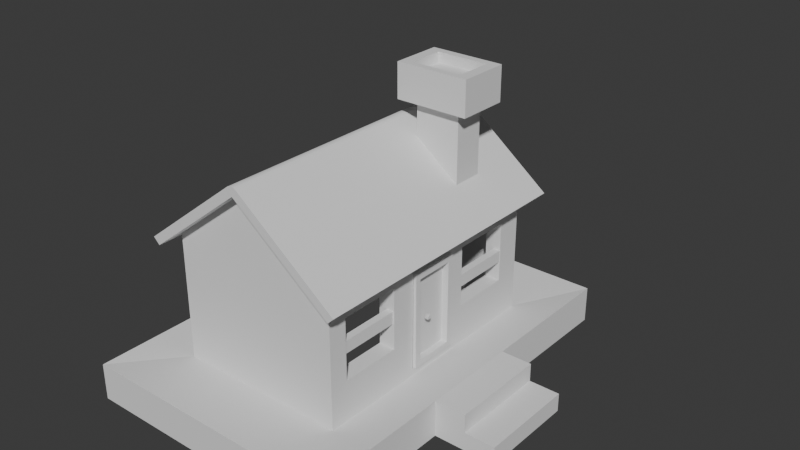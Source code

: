 # Source: fariza_house_notfinished.blend  (saved by Blender 4.0.36; exported with 4.5.12 LTS)
import bpy
from mathutils import Matrix  # noqa: F401  (used for matrix-valued properties, if any)

bpy.ops.wm.read_factory_settings(use_empty=True)
scene = bpy.context.scene
scene.name = 'Scene'

# ---- collections
col_collection = bpy.data.collections.new('Collection'); scene.collection.children.link(col_collection)

# ---- world
world_world = bpy.data.worlds.new('World'); scene.world = world_world
world_world.use_nodes = True; world_world.node_tree.nodes.clear()
_N = world_world.node_tree.nodes; _L = world_world.node_tree.links
n0 = _N.new('ShaderNodeOutputWorld'); n0.name = 'World Output'; n0.location = (300, 300)
n1 = _N.new('ShaderNodeBackground'); n1.name = 'Background'; n1.location = (10, 300)
n1.inputs[0].default_value = (0.05088, 0.05088, 0.05088, 1.0)
_L.new(n1.outputs[0], n0.inputs[0])
n0.is_active_output = True
world_world.color = (0.05088, 0.05088, 0.05088)
world_world.use_sun_shadow = False
world_world.sun_shadow_jitter_overblur = 0.0

# ---- meshes
me_cube_001 = bpy.data.meshes.new('Cube.001')
me_cube_001.from_pydata([(-2.0, -3.0, 1.75), (1.623, -2.568, -0.2576), (-2.0, 3.0, 1.75), (1.623, -2.568, 1.141), (2.0, -3.0, 1.75), (1.623, -1.169, -0.2576), (2.0, 3.0, 1.75), (1.623, -1.169, 1.141), (0.0, -3.0, 3.293), (1.997, -0.5868, -1.019), (0.0, 3.0, 3.293), (1.997, -0.5868, 1.169), (-2.0, -3.0, -1.189), (1.997, 0.5868, -1.019), (-2.0, 3.0, -1.189), (1.997, 0.5868, 1.169), (2.0, 3.0, -1.189), (2.0, -3.0, -1.189), (-3.036, 4.555, -1.895), (-3.036, -4.555, -1.895), (-3.036, 4.555, -1.044), (1.623, 2.416, -0.2576), (3.036, 4.555, -1.895), (1.623, 2.416, 1.141), (3.036, 4.555, -1.044), (1.623, 1.017, -0.2576), (3.036, -4.555, -1.895), (1.623, 1.017, 1.141), (3.036, -4.555, -1.044), (-3.036, -4.555, -1.044), (2.0, -0.5868, 1.169), (2.0, 0.5868, 1.169), (2.0, -0.5868, -1.019), (2.0, 0.5868, -1.019), (2.0, 2.416, -0.2576), (2.0, -2.568, -0.2576), (2.0, -2.568, 1.141), (2.0, -1.169, -0.2576), (2.0, -1.169, 1.141), (2.0, 1.017, -0.2576), (2.0, 1.017, 1.141), (2.0, 2.416, 1.141), (1.997, -0.1463, -1.019), (1.997, 0.1463, -1.019), (3.036, 1.135, -1.895), (3.036, -1.135, -1.895), (3.036, 1.135, -1.044), (3.036, -1.135, -1.044), (2.0, -0.1463, -1.019), (2.0, 0.1463, -1.019), (2.0, 0.7478, -1.189), (2.0, -0.7478, -1.189), (3.758, 1.135, -1.895), (3.758, -1.135, -1.895), (3.758, 1.135, -1.044), (3.758, -1.135, -1.044), (3.758, 1.135, -1.47), (3.758, -1.135, -1.47), (4.474, 1.135, -1.895), (4.474, -1.135, -1.895), (4.474, 1.135, -1.47), (4.474, -1.135, -1.47)], [], [(12, 0, 2, 14), (14, 2, 6, 16), (4, 17, 32, 30, 38, 37, 35, 36), (41, 6, 4, 36, 38, 30, 31, 40), (40, 31, 33, 16, 6, 41, 34, 39), (49, 50, 16, 33), (17, 4, 0, 12), (51, 17, 28, 47), (6, 2, 10), (0, 4, 8), (12, 14, 20, 29), (17, 12, 29, 28), (26, 28, 29, 19), (45, 47, 28, 26), (18, 20, 24, 22), (19, 29, 20, 18), (14, 16, 24, 20), (30, 11, 15, 31), (31, 15, 13, 33), (9, 11, 30, 32), (48, 42, 9, 32), (38, 7, 5, 37), (35, 1, 3, 36), (5, 1, 35, 37), (3, 7, 38, 36), (25, 27, 40, 39), (23, 21, 34, 41), (34, 21, 25, 39), (40, 27, 23, 41), (33, 13, 43, 49), (49, 43, 42, 48), (22, 24, 46, 44), (46, 47, 55, 54), (16, 50, 46, 24), (50, 51, 47, 46), (32, 17, 51, 48), (48, 51, 50, 49), (44, 46, 54, 56, 52), (47, 45, 53, 57, 55), (57, 56, 54, 55), (58, 60, 61, 59), (57, 53, 59, 61), (56, 57, 61, 60), (52, 56, 60, 58)])
_uv = me_cube_001.uv_layers.new(name='UVMap')
_uv.uv.foreach_set('vector', [0.4151, 0.0, 0.625, 0.0, 0.625, 0.25, 0.4151, 0.25, 0.4151, 0.25, 0.625, 0.25, 0.625, 0.5, 0.4151, 0.5, 0.625, 0.75, 0.4151, 0.75, 0.4272, 0.6494, 0.5835, 0.6494, 0.5815, 0.6737, 0.4816, 0.6737, 0.4816, 0.732, 0.5815, 0.732, 0.5815, 0.5243, 0.625, 0.5, 0.625, 0.75, 0.5815, 0.732, 0.5815, 0.6737, 0.5835, 0.6494, 0.5835, 0.6006, 0.5815, 0.5826, 0.5815, 0.5826, 0.5835, 0.6006, 0.4272, 0.6006, 0.4151, 0.5, 0.625, 0.5, 0.5815, 0.5243, 0.4816, 0.5243, 0.4816, 0.5826, 0.4272, 0.6169, 0.4151, 0.5833, 0.4151, 0.5, 0.4272, 0.6006, 0.4151, 0.75, 0.625, 0.75, 0.625, 1.0, 0.4151, 1.0, 0.4151, 0.6667, 0.4151, 0.75, 0.4151, 0.75, 0.4151, 0.6667, 0.625, 0.5, 0.625, 0.25, 0.625, 0.5, 0.625, 1.0, 0.625, 0.75, 0.625, 1.0, 0.4151, 0.0, 0.4151, 0.25, 0.4151, 0.25, 0.4151, 0.0, 0.4151, 0.75, 0.4151, 1.0, 0.4151, 1.0, 0.4151, 0.75, 0.375, 0.75, 0.4151, 0.75, 0.4151, 1.0, 0.375, 1.0, 0.375, 0.6667, 0.4151, 0.6667, 0.4151, 0.75, 0.375, 0.75, 0.375, 0.25, 0.4151, 0.25, 0.4151, 0.5, 0.375, 0.5, 0.375, 0.0, 0.4151, 0.0, 0.4151, 0.25, 0.375, 0.25, 0.4151, 0.25, 0.4151, 0.5, 0.4151, 0.5, 0.4151, 0.25, 0.625, 0.75, 0.625, 0.75, 0.625, 0.5, 0.625, 0.5, 0.625, 0.5, 0.625, 0.5, 0.375, 0.5, 0.375, 0.5, 0.375, 0.75, 0.625, 0.75, 0.625, 0.75, 0.375, 0.75, 0.375, 0.6667, 0.375, 0.6667, 0.375, 0.75, 0.375, 0.75, 0.625, 0.3175, 0.625, 0.25, 0.375, 0.25, 0.375, 0.3175, 0.375, 0.9325, 0.375, 1.0, 0.625, 1.0, 0.625, 0.9325, 0.125, 0.5, 0.125, 0.75, 0.1925, 0.75, 0.1925, 0.5, 0.875, 0.75, 0.875, 0.5, 0.8075, 0.5, 0.8075, 0.75, 0.375, 0.25, 0.625, 0.25, 0.625, 0.3175, 0.375, 0.3175, 0.625, 1.0, 0.375, 1.0, 0.375, 0.9325, 0.625, 0.9325, 0.1925, 0.75, 0.125, 0.75, 0.125, 0.5, 0.1925, 0.5, 0.8075, 0.5, 0.875, 0.5, 0.875, 0.75, 0.8075, 0.75, 0.375, 0.5, 0.375, 0.5, 0.375, 0.5833, 0.375, 0.5833, 0.375, 0.5833, 0.375, 0.5833, 0.375, 0.6667, 0.375, 0.6667, 0.375, 0.5, 0.4151, 0.5, 0.4151, 0.5833, 0.375, 0.5833, 0.4151, 0.5833, 0.4151, 0.6667, 0.4151, 0.6667, 0.4151, 0.5833, 0.4151, 0.5, 0.4151, 0.5833, 0.4151, 0.5833, 0.4151, 0.5, 0.4151, 0.5833, 0.4151, 0.6667, 0.4151, 0.6667, 0.4151, 0.5833, 0.4272, 0.6494, 0.4151, 0.75, 0.4151, 0.6667, 0.4272, 0.6331, 0.4272, 0.6331, 0.4151, 0.6667, 0.4151, 0.5833, 0.4272, 0.6169, 0.375, 0.5833, 0.4151, 0.5833, 0.4151, 0.5833, 0.395, 0.5833, 0.375, 0.5833, 0.4151, 0.6667, 0.375, 0.6667, 0.375, 0.6667, 0.395, 0.6667, 0.4151, 0.6667, 0.395, 0.6667, 0.395, 0.5833, 0.4151, 0.5833, 0.4151, 0.6667, 0.375, 0.5833, 0.395, 0.5833, 0.395, 0.6667, 0.375, 0.6667, 0.395, 0.6667, 0.375, 0.6667, 0.375, 0.6667, 0.395, 0.6667, 0.395, 0.5833, 0.395, 0.6667, 0.395, 0.6667, 0.395, 0.5833, 0.375, 0.5833, 0.395, 0.5833, 0.395, 0.5833, 0.375, 0.5833])
me_cube_001.update()
me_cube_002 = bpy.data.meshes.new('Cube.002')
me_cube_002.from_pydata([(-1.0, -1.0, 1.0), (-1.0, 1.0, 1.0), (1.0, -1.0, 1.0), (1.0, 1.0, 1.0), (0.0, -1.0, 1.882), (0.0, 1.0, 1.882), (-1.072, -1.0, 1.082), (-1.072, 1.0, 1.082), (1.072, 1.0, 1.082), (1.072, -1.0, 1.082), (0.04835, -1.0, 1.985), (-0.04835, -1.0, 1.985), (0.0, -1.0, 1.963), (0.02617, -1.0, 1.998), (-3.725e-09, -1.0, 2.002), (-0.02617, -1.0, 1.998), (-0.04835, 1.0, 1.985), (0.04835, 1.0, 1.985), (0.0, 1.0, 1.963), (-0.02617, 1.0, 1.998), (3.725e-09, 1.0, 2.002), (0.02617, 1.0, 1.998), (-1.15, -1.0, 0.8677), (-1.15, 1.0, 0.8677), (1.15, 1.0, 0.8677), (1.15, -1.0, 0.8677), (-1.222, -1.0, 0.9495), (-1.222, 1.0, 0.9495), (1.222, 1.0, 0.9495), (1.222, -1.0, 0.9495)], [], [(2, 4, 5, 3), (1, 5, 4, 0), (4, 2, 9, 10, 12), (0, 4, 12, 11, 6), (9, 8, 17, 10), (9, 2, 25, 29), (5, 1, 7, 16, 18), (3, 5, 18, 17, 8), (6, 7, 27, 26), (10, 13, 12), (13, 14, 12), (14, 15, 12), (15, 11, 12), (16, 19, 18), (19, 20, 18), (20, 21, 18), (21, 17, 18), (10, 17, 21, 13), (13, 21, 20, 14), (14, 20, 19, 15), (15, 19, 16, 11), (7, 6, 11, 16), (23, 22, 26, 27), (25, 24, 28, 29), (2, 3, 24, 25), (0, 6, 26, 22), (8, 9, 29, 28), (7, 1, 23, 27), (1, 0, 22, 23), (3, 8, 28, 24)])
_uv = me_cube_002.uv_layers.new(name='UVMap')
_uv.uv.foreach_set('vector', [0.625, 0.75, 0.625, 0.75, 0.625, 0.5, 0.625, 0.5, 0.625, 0.25, 0.625, 0.25, 0.625, 0.0, 0.625, 0.0, 0.625, 0.75, 0.625, 0.75, 0.625, 0.75, 0.625, 0.75, 0.625, 0.75, 0.625, 0.0, 0.625, 0.0, 0.625, 0.0, 0.625, 0.0, 0.625, 0.0, 0.625, 0.75, 0.625, 0.5, 0.625, 0.5, 0.625, 0.75, 0.625, 0.75, 0.625, 0.75, 0.625, 0.75, 0.625, 0.75, 0.625, 0.25, 0.625, 0.25, 0.625, 0.25, 0.625, 0.25, 0.625, 0.25, 0.625, 0.5, 0.625, 0.5, 0.625, 0.5, 0.625, 0.5, 0.625, 0.5, 0.625, 0.0, 0.625, 0.25, 0.625, 0.25, 0.625, 0.0, 0.625, 0.0, 0.625, 0.0, 0.625, 0.0, 0.625, 0.0, 0.625, 0.0, 0.625, 0.0, 0.625, 0.0, 0.625, 0.0, 0.625, 0.0, 0.625, 0.0, 0.625, 0.0, 0.625, 0.0, 0.625, 0.25, 0.625, 0.25, 0.625, 0.25, 0.625, 0.25, 0.625, 0.25, 0.625, 0.25, 0.625, 0.25, 0.625, 0.25, 0.625, 0.25, 0.625, 0.25, 0.625, 0.25, 0.625, 0.25, 0.625, 0.75, 0.625, 0.5, 0.625, 0.5, 0.625, 0.75, 0.625, 0.75, 0.625, 0.5, 0.625, 0.5, 0.625, 0.75, 0.625, 0.0, 0.625, 0.25, 0.625, 0.25, 0.625, 0.0, 0.625, 0.0, 0.625, 0.25, 0.625, 0.25, 0.625, 0.0, 0.625, 0.25, 0.625, 0.0, 0.625, 0.0, 0.625, 0.25, 0.625, 0.25, 0.625, 0.0, 0.625, 0.0, 0.625, 0.25, 0.625, 0.75, 0.625, 0.5, 0.625, 0.5, 0.625, 0.75, 0.625, 0.75, 0.625, 0.5, 0.625, 0.5, 0.625, 0.75, 0.625, 0.0, 0.625, 0.0, 0.625, 0.0, 0.625, 0.0, 0.625, 0.5, 0.625, 0.75, 0.625, 0.75, 0.625, 0.5, 0.625, 0.25, 0.625, 0.25, 0.625, 0.25, 0.625, 0.25, 0.625, 0.25, 0.625, 0.0, 0.625, 0.0, 0.625, 0.25, 0.625, 0.5, 0.625, 0.5, 0.625, 0.5, 0.625, 0.5])
me_cube_002.update()
me_cube_003 = bpy.data.meshes.new('Cube.003')
me_cube_003.from_pydata([(-6.831, -5.126, 2.346), (-6.831, -5.126, 4.346), (-6.831, -3.126, 2.346), (-6.831, -3.126, 4.346), (-4.831, -5.126, 2.346), (-4.831, -5.126, 4.346), (-4.831, -3.126, 2.346), (-4.831, -3.126, 4.346), (-7.459, -5.754, 4.346), (-7.459, -2.498, 4.346), (-4.203, -2.498, 4.346), (-4.203, -5.754, 4.346), (-7.459, -5.754, 4.754), (-7.459, -2.498, 4.754), (-4.203, -2.498, 4.754), (-4.203, -5.754, 4.754), (-7.459, -5.754, 4.754), (-7.459, -2.498, 4.754), (-4.203, -2.498, 4.754), (-4.203, -5.754, 4.754), (-4.682, -2.976, 4.754), (-6.981, -2.976, 4.754), (-6.981, -5.276, 4.754), (-4.682, -5.276, 4.754), (-7.459, -5.754, 4.92), (-7.459, -2.498, 4.92), (-4.203, -2.498, 4.92), (-4.203, -5.754, 4.92), (-6.981, -2.976, 4.92), (-4.682, -2.976, 4.92), (-4.682, -5.276, 4.92), (-6.981, -5.276, 4.92)], [], [(0, 1, 3, 2), (2, 3, 7, 6), (6, 7, 5, 4), (4, 5, 1, 0), (3, 1, 8, 9), (10, 9, 17, 18), (1, 5, 11, 8), (7, 3, 9, 10), (5, 7, 10, 11), (20, 21, 22, 23), (11, 10, 18, 19), (9, 8, 16, 17), (8, 11, 19, 16), (12, 13, 17, 16), (13, 14, 18, 17), (14, 15, 19, 18), (15, 12, 16, 19), (13, 12, 24, 25), (23, 22, 31, 30), (15, 14, 26, 27), (21, 20, 29, 28), (26, 25, 28, 29), (25, 24, 31, 28), (24, 27, 30, 31), (27, 26, 29, 30), (20, 23, 30, 29), (12, 15, 27, 24), (14, 13, 25, 26), (22, 21, 28, 31)])
_uv = me_cube_003.uv_layers.new(name='UVMap')
_uv.uv.foreach_set('vector', [0.375, 0.0, 0.625, 0.0, 0.625, 0.25, 0.375, 0.25, 0.375, 0.25, 0.625, 0.25, 0.625, 0.5, 0.375, 0.5, 0.375, 0.5, 0.625, 0.5, 0.625, 0.75, 0.375, 0.75, 0.375, 0.75, 0.625, 0.75, 0.625, 1.0, 0.375, 1.0, 0.625, 0.25, 0.625, 0.0, 0.625, 0.0, 0.625, 0.25, 0.625, 0.5, 0.625, 0.25, 0.625, 0.25, 0.625, 0.5, 0.625, 1.0, 0.625, 0.75, 0.625, 0.75, 0.625, 1.0, 0.625, 0.5, 0.625, 0.25, 0.625, 0.25, 0.625, 0.5, 0.625, 0.75, 0.625, 0.5, 0.625, 0.5, 0.625, 0.75, 0.6617, 0.5367, 0.8383, 0.5367, 0.8383, 0.7133, 0.6617, 0.7133, 0.625, 0.75, 0.625, 0.5, 0.625, 0.5, 0.625, 0.75, 0.625, 0.25, 0.625, 0.0, 0.625, 0.0, 0.625, 0.25, 0.625, 1.0, 0.625, 0.75, 0.625, 0.75, 0.625, 1.0, 0.875, 0.75, 0.875, 0.5, 0.875, 0.5, 0.875, 0.75, 0.875, 0.5, 0.625, 0.5, 0.625, 0.5, 0.875, 0.5, 0.625, 0.5, 0.625, 0.75, 0.625, 0.75, 0.625, 0.5, 0.625, 0.75, 0.875, 0.75, 0.875, 0.75, 0.625, 0.75, 0.875, 0.5, 0.875, 0.75, 0.875, 0.75, 0.875, 0.5, 0.6617, 0.7133, 0.8383, 0.7133, 0.8383, 0.7133, 0.6617, 0.7133, 0.625, 0.75, 0.625, 0.5, 0.625, 0.5, 0.625, 0.75, 0.8383, 0.5367, 0.6617, 0.5367, 0.6617, 0.5367, 0.8383, 0.5367, 0.625, 0.5, 0.875, 0.5, 0.8383, 0.5367, 0.6617, 0.5367, 0.875, 0.5, 0.875, 0.75, 0.8383, 0.7133, 0.8383, 0.5367, 0.875, 0.75, 0.625, 0.75, 0.6617, 0.7133, 0.8383, 0.7133, 0.625, 0.75, 0.625, 0.5, 0.6617, 0.5367, 0.6617, 0.7133, 0.6617, 0.5367, 0.6617, 0.7133, 0.6617, 0.7133, 0.6617, 0.5367, 0.875, 0.75, 0.625, 0.75, 0.625, 0.75, 0.875, 0.75, 0.625, 0.5, 0.875, 0.5, 0.875, 0.5, 0.625, 0.5, 0.8383, 0.7133, 0.8383, 0.5367, 0.8383, 0.5367, 0.8383, 0.7133])
me_cube_003.update()
me_cube_004 = bpy.data.meshes.new('Cube.004')
me_cube_004.from_pydata([(1.997, -0.5868, 0.7314), (1.997, -0.5868, 2.919), (1.997, 0.5868, 0.7314), (1.997, 0.5868, 2.919), (2.069, 0.5868, 2.919), (2.069, 0.5868, 0.7314), (2.069, -0.5868, 0.7314), (2.069, -0.5868, 2.919), (2.069, 0.4558, 0.8624), (2.069, 0.4558, 2.788), (2.069, -0.4558, 2.788), (2.069, -0.4558, 0.8624), (1.914, 0.4558, 2.788), (1.914, 0.4558, 0.8624), (1.914, -0.4558, 0.8624), (1.914, -0.4558, 2.788), (-1.005, 5.64, 0.1519)], [], [(3, 1, 7, 4), (9, 10, 15, 12), (2, 3, 4, 5), (1, 0, 6, 7), (0, 2, 5, 6), (5, 4, 9, 8), (4, 7, 10, 9), (7, 6, 11, 10), (6, 5, 8, 11), (13, 12, 15, 14), (8, 9, 12, 13), (10, 11, 14, 15), (11, 8, 13, 14)])
me_cube_004.attributes.new('crease_vert', 'FLOAT', 'POINT').data.foreach_set('value', [0.0, 0.0, 0.0, 0.2643, 0.0, 0.0, 0.0, 0.0, 0.0, 0.0, 0.0, 0.0, 0.0, 0.2643, 0.2643, 0.2643, 0.0])
_uv = me_cube_004.uv_layers.new(name='UVMap')
_uv.uv.foreach_set('vector', [0.625, 0.5, 0.625, 0.75, 0.625, 0.75, 0.625, 0.5, 0.61, 0.5279, 0.61, 0.7221, 0.61, 0.7221, 0.61, 0.5279, 0.375, 0.5, 0.625, 0.5, 0.625, 0.5, 0.375, 0.5, 0.625, 0.75, 0.375, 0.75, 0.375, 0.75, 0.625, 0.75, 0.375, 0.75, 0.375, 0.5, 0.375, 0.5, 0.375, 0.75, 0.375, 0.5, 0.625, 0.5, 0.61, 0.5279, 0.39, 0.5279, 0.625, 0.5, 0.625, 0.75, 0.61, 0.7221, 0.61, 0.5279, 0.625, 0.75, 0.375, 0.75, 0.39, 0.7221, 0.61, 0.7221, 0.375, 0.75, 0.375, 0.5, 0.39, 0.5279, 0.39, 0.7221, 0.39, 0.5279, 0.61, 0.5279, 0.61, 0.7221, 0.39, 0.7221, 0.39, 0.5279, 0.61, 0.5279, 0.61, 0.5279, 0.39, 0.5279, 0.61, 0.7221, 0.39, 0.7221, 0.39, 0.7221, 0.61, 0.7221, 0.39, 0.7221, 0.39, 0.5279, 0.39, 0.5279, 0.39, 0.7221])
me_cube_004.update()
me_cube_005 = bpy.data.meshes.new('Cube.005')
me_cube_005.from_pydata([(42.13, -72.67, 22.19), (41.56, -72.67, 22.75), (41.56, -72.1, 22.19), (41.91, -72.67, 22.23), (41.72, -72.67, 22.35), (41.91, -72.62, 22.19), (41.78, -72.61, 22.24), (41.68, -72.62, 22.31), (41.65, -72.57, 22.28), (41.56, -72.62, 22.54), (41.56, -72.5, 22.35), (41.6, -72.67, 22.54), (41.61, -72.61, 22.41), (41.61, -72.54, 22.31), (41.6, -72.32, 22.19), (41.72, -72.5, 22.19), (41.56, -72.32, 22.23), (41.61, -72.44, 22.24), (41.68, -72.54, 22.23), (42.13, -72.67, 23.39), (41.56, -72.1, 23.39), (41.56, -72.67, 22.82), (41.91, -72.62, 23.39), (41.72, -72.5, 23.39), (41.91, -72.67, 23.35), (41.78, -72.61, 23.34), (41.68, -72.54, 23.34), (41.65, -72.57, 23.29), (41.56, -72.32, 23.35), (41.56, -72.5, 23.22), (41.6, -72.32, 23.39), (41.61, -72.44, 23.34), (41.61, -72.54, 23.27), (41.6, -72.67, 23.04), (41.72, -72.67, 23.22), (41.56, -72.62, 23.04), (41.61, -72.61, 23.16), (41.68, -72.62, 23.27), (41.56, -72.03, 22.19), (41.56, -71.46, 22.75), (42.13, -71.46, 22.19), (41.56, -71.81, 22.23), (41.56, -71.63, 22.35), (41.6, -71.81, 22.19), (41.61, -71.69, 22.24), (41.61, -71.59, 22.31), (41.65, -71.56, 22.28), (41.6, -71.46, 22.54), (41.72, -71.46, 22.35), (41.56, -71.51, 22.54), (41.61, -71.52, 22.41), (41.68, -71.51, 22.31), (41.91, -71.51, 22.19), (41.72, -71.63, 22.19), (41.91, -71.46, 22.23), (41.78, -71.52, 22.24), (41.68, -71.59, 22.23), (42.13, -71.46, 23.39), (41.56, -71.46, 22.82), (41.56, -72.03, 23.39), (41.91, -71.46, 23.35), (41.72, -71.46, 23.22), (41.91, -71.51, 23.39), (41.78, -71.52, 23.34), (41.68, -71.51, 23.27), (41.65, -71.56, 23.29), (41.56, -71.51, 23.04), (41.56, -71.63, 23.22), (41.6, -71.46, 23.04), (41.61, -71.52, 23.16), (41.61, -71.59, 23.27), (41.6, -71.81, 23.39), (41.72, -71.63, 23.39), (41.56, -71.81, 23.35), (41.61, -71.69, 23.34), (41.68, -71.59, 23.34), (42.76, -72.1, 22.19), (42.76, -72.67, 22.75), (42.19, -72.67, 22.19), (42.76, -72.32, 22.23), (42.76, -72.5, 22.35), (42.72, -72.32, 22.19), (42.71, -72.44, 22.24), (42.71, -72.54, 22.31), (42.67, -72.57, 22.28), (42.72, -72.67, 22.54), (42.6, -72.67, 22.35), (42.76, -72.62, 22.54), (42.71, -72.61, 22.41), (42.64, -72.62, 22.31), (42.41, -72.62, 22.19), (42.6, -72.5, 22.19), (42.41, -72.67, 22.23), (42.53, -72.61, 22.24), (42.64, -72.54, 22.23), (42.19, -72.67, 23.39), (42.76, -72.67, 22.82), (42.76, -72.1, 23.39), (42.41, -72.67, 23.35), (42.6, -72.67, 23.22), (42.41, -72.62, 23.39), (42.53, -72.61, 23.34), (42.64, -72.62, 23.27), (42.67, -72.57, 23.29), (42.76, -72.62, 23.04), (42.76, -72.5, 23.22), (42.72, -72.67, 23.04), (42.71, -72.61, 23.16), (42.71, -72.54, 23.27), (42.72, -72.32, 23.39), (42.6, -72.5, 23.39), (42.76, -72.32, 23.35), (42.71, -72.44, 23.34), (42.64, -72.54, 23.34), (42.19, -71.46, 22.19), (42.76, -71.46, 22.75), (42.76, -72.03, 22.19), (42.41, -71.46, 22.23), (42.6, -71.46, 22.35), (42.41, -71.51, 22.19), (42.53, -71.52, 22.24), (42.64, -71.51, 22.31), (42.67, -71.56, 22.28), (42.76, -71.51, 22.54), (42.76, -71.63, 22.35), (42.72, -71.46, 22.54), (42.71, -71.52, 22.41), (42.71, -71.59, 22.31), (42.72, -71.81, 22.19), (42.6, -71.63, 22.19), (42.76, -71.81, 22.23), (42.71, -71.69, 22.24), (42.64, -71.59, 22.23), (42.76, -72.03, 23.39), (42.76, -71.46, 22.82), (42.19, -71.46, 23.39), (42.76, -71.81, 23.35), (42.76, -71.63, 23.22), (42.72, -71.81, 23.39), (42.71, -71.69, 23.34), (42.71, -71.59, 23.27), (42.67, -71.56, 23.29), (42.72, -71.46, 23.04), (42.6, -71.46, 23.22), (42.76, -71.51, 23.04), (42.71, -71.52, 23.16), (42.64, -71.51, 23.27), (42.41, -71.51, 23.39), (42.6, -71.63, 23.39), (42.41, -71.46, 23.35), (42.53, -71.52, 23.34), (42.64, -71.59, 23.34)], [], [(78, 92, 86, 85, 77, 96, 106, 99, 98, 95, 19, 24, 34, 33, 21, 1, 11, 4, 3, 0), (116, 130, 124, 123, 115, 134, 144, 137, 136, 133, 97, 111, 105, 104, 96, 77, 87, 80, 79, 76), (133, 138, 148, 147, 135, 57, 62, 72, 71, 59, 20, 30, 23, 22, 19, 95, 100, 110, 109, 97), (2, 16, 10, 9, 1, 21, 35, 29, 28, 20, 59, 73, 67, 66, 58, 39, 49, 42, 41, 38), (40, 54, 48, 47, 39, 58, 68, 61, 60, 57, 135, 149, 143, 142, 134, 115, 125, 118, 117, 114), (0, 3, 6, 5), (3, 4, 7, 6), (5, 6, 18, 15), (6, 7, 8, 18), (1, 9, 12, 11), (9, 10, 13, 12), (11, 12, 7, 4), (12, 13, 8, 7), (2, 14, 17, 16), (14, 15, 18, 17), (16, 17, 13, 10), (17, 18, 8, 13), (19, 22, 25, 24), (22, 23, 26, 25), (24, 25, 37, 34), (25, 26, 27, 37), (20, 28, 31, 30), (28, 29, 32, 31), (30, 31, 26, 23), (31, 32, 27, 26), (21, 33, 36, 35), (33, 34, 37, 36), (35, 36, 32, 29), (36, 37, 27, 32), (38, 41, 44, 43), (41, 42, 45, 44), (43, 44, 56, 53), (44, 45, 46, 56), (39, 47, 50, 49), (47, 48, 51, 50), (49, 50, 45, 42), (50, 51, 46, 45), (40, 52, 55, 54), (52, 53, 56, 55), (54, 55, 51, 48), (55, 56, 46, 51), (57, 60, 63, 62), (60, 61, 64, 63), (62, 63, 75, 72), (63, 64, 65, 75), (58, 66, 69, 68), (66, 67, 70, 69), (68, 69, 64, 61), (69, 70, 65, 64), (59, 71, 74, 73), (71, 72, 75, 74), (73, 74, 70, 67), (74, 75, 65, 70), (76, 79, 82, 81), (79, 80, 83, 82), (81, 82, 94, 91), (82, 83, 84, 94), (77, 85, 88, 87), (85, 86, 89, 88), (87, 88, 83, 80), (88, 89, 84, 83), (78, 90, 93, 92), (90, 91, 94, 93), (92, 93, 89, 86), (93, 94, 84, 89), (95, 98, 101, 100), (98, 99, 102, 101), (100, 101, 113, 110), (101, 102, 103, 113), (96, 104, 107, 106), (104, 105, 108, 107), (106, 107, 102, 99), (107, 108, 103, 102), (97, 109, 112, 111), (109, 110, 113, 112), (111, 112, 108, 105), (112, 113, 103, 108), (114, 117, 120, 119), (117, 118, 121, 120), (119, 120, 132, 129), (120, 121, 122, 132), (115, 123, 126, 125), (123, 124, 127, 126), (125, 126, 121, 118), (126, 127, 122, 121), (116, 128, 131, 130), (128, 129, 132, 131), (130, 131, 127, 124), (131, 132, 122, 127), (133, 136, 139, 138), (136, 137, 140, 139), (138, 139, 151, 148), (139, 140, 141, 151), (134, 142, 145, 144), (142, 143, 146, 145), (144, 145, 140, 137), (145, 146, 141, 140), (135, 147, 150, 149), (147, 148, 151, 150), (149, 150, 146, 143), (150, 151, 141, 146), (38, 43, 53, 52, 40, 114, 119, 129, 128, 116, 76, 81, 91, 90, 78, 0, 5, 15, 14, 2)])
_uv = me_cube_005.uv_layers.new(name='UVMap')
_uv.uv.foreach_set('vector', [0.375, 0.8681, 0.384, 0.8229, 0.4096, 0.7846, 0.4479, 0.759, 0.4931, 0.75, 0.5069, 0.75, 0.5521, 0.759, 0.5904, 0.7846, 0.616, 0.8229, 0.625, 0.8681, 0.625, 0.8819, 0.616, 0.9271, 0.5904, 0.9654, 0.5521, 0.991, 0.5069, 1.0, 0.4931, 1.0, 0.4479, 0.991, 0.4096, 0.9654, 0.384, 0.9271, 0.375, 0.8819, 0.375, 0.6181, 0.384, 0.5729, 0.4096, 0.5346, 0.4479, 0.509, 0.4931, 0.5, 0.5069, 0.5, 0.5521, 0.509, 0.5904, 0.5346, 0.616, 0.5729, 0.625, 0.6181, 0.625, 0.6319, 0.616, 0.6771, 0.5904, 0.7154, 0.5521, 0.741, 0.5069, 0.75, 0.4931, 0.75, 0.4479, 0.741, 0.4096, 0.7154, 0.384, 0.6771, 0.375, 0.6319, 0.625, 0.6181, 0.634, 0.5729, 0.6596, 0.5346, 0.6979, 0.509, 0.7431, 0.5, 0.7569, 0.5, 0.8021, 0.509, 0.8404, 0.5346, 0.866, 0.5729, 0.875, 0.6181, 0.875, 0.6319, 0.866, 0.6771, 0.8404, 0.7154, 0.8021, 0.741, 0.7569, 0.75, 0.7431, 0.75, 0.6979, 0.741, 0.6596, 0.7154, 0.634, 0.6771, 0.625, 0.6319, 0.375, 0.1181, 0.384, 0.07289, 0.4096, 0.03459, 0.4479, 0.008989, 0.4931, 0.0, 0.5069, 0.0, 0.5521, 0.008989, 0.5904, 0.03459, 0.616, 0.07289, 0.625, 0.1181, 0.625, 0.1319, 0.616, 0.1771, 0.5904, 0.2154, 0.5521, 0.241, 0.5069, 0.25, 0.4931, 0.25, 0.4479, 0.241, 0.4096, 0.2154, 0.384, 0.1771, 0.375, 0.1319, 0.375, 0.3681, 0.384, 0.3229, 0.4096, 0.2846, 0.4479, 0.259, 0.4931, 0.25, 0.5069, 0.25, 0.5521, 0.259, 0.5904, 0.2846, 0.616, 0.3229, 0.625, 0.3681, 0.625, 0.3819, 0.616, 0.4271, 0.5904, 0.4654, 0.5521, 0.491, 0.5069, 0.5, 0.4931, 0.5, 0.4479, 0.491, 0.4096, 0.4654, 0.384, 0.4271, 0.375, 0.3819, 0.375, 0.8819, 0.384, 0.9271, 0.375, 0.9528, 0.375, 0.9271, 0.384, 0.9271, 0.4096, 0.9654, 0.4006, 0.9744, 0.386, 0.9528, 0.375, 0.9271, 0.386, 0.9528, 0.3849, 0.9744, 0.375, 0.9654, 0.375, 0.9528, 0.4006, 0.9744, 0.2983, 0.57, 0.3849, 0.9744, 0.4931, 0.0, 0.4479, 0.008989, 0.4222, 0.0, 0.4479, 0.0, 0.4479, 0.008989, 0.4096, 0.03459, 0.4006, 0.02557, 0.4222, 0.01103, 0.4479, 0.0, 0.4222, 0.01103, 0.4006, 0.00993, 0.4096, 0.0, 0.4222, 0.0, 0.4006, 0.02557, 0.2983, 0.57, 0.4006, 0.00993, 0.125, 0.6319, 0.134, 0.6771, 0.125, 0.7028, 0.125, 0.6771, 0.134, 0.6771, 0.1596, 0.7154, 0.1506, 0.7244, 0.136, 0.7028, 0.125, 0.6771, 0.136, 0.7028, 0.1349, 0.7244, 0.125, 0.7154, 0.125, 0.7028, 0.1506, 0.7244, 0.2983, 0.57, 0.1349, 0.7244, 0.7569, 0.75, 0.8021, 0.741, 0.8278, 0.75, 0.8021, 0.75, 0.8021, 0.741, 0.8404, 0.7154, 0.8494, 0.7244, 0.8278, 0.739, 0.8021, 0.75, 0.8278, 0.739, 0.8494, 0.7401, 0.8404, 0.75, 0.8278, 0.75, 0.8494, 0.7244, 0.695, 0.59, 0.8494, 0.7401, 0.625, 0.1181, 0.616, 0.07289, 0.625, 0.04715, 0.625, 0.07289, 0.616, 0.07289, 0.5904, 0.03459, 0.5994, 0.02557, 0.614, 0.04715, 0.625, 0.07289, 0.614, 0.04715, 0.6151, 0.02557, 0.625, 0.03459, 0.625, 0.04715, 0.5994, 0.02557, 0.695, 0.59, 0.6151, 0.02557, 0.5069, 1.0, 0.5521, 0.991, 0.5778, 1.0, 0.5521, 1.0, 0.5521, 0.991, 0.5904, 0.9654, 0.5994, 0.9744, 0.5778, 0.989, 0.5521, 1.0, 0.5778, 0.989, 0.5994, 0.9901, 0.5904, 1.0, 0.5778, 1.0, 0.5994, 0.9744, 0.695, 0.59, 0.5994, 0.9901, 0.375, 0.1319, 0.384, 0.1771, 0.375, 0.2028, 0.375, 0.1771, 0.384, 0.1771, 0.4096, 0.2154, 0.4006, 0.2244, 0.386, 0.2028, 0.375, 0.1771, 0.386, 0.2028, 0.3849, 0.2244, 0.375, 0.2154, 0.375, 0.2028, 0.4006, 0.2244, 0.305, 0.3267, 0.3849, 0.2244, 0.4931, 0.25, 0.4479, 0.259, 0.4222, 0.25, 0.4479, 0.241, 0.4479, 0.259, 0.4096, 0.2846, 0.2756, 0.3928, 0.4222, 0.261, 0.4479, 0.25, 0.4222, 0.261, 0.4006, 0.2599, 0.4096, 0.25, 0.4222, 0.25, 0.2756, 0.3928, 0.305, 0.3267, 0.4006, 0.2244, 0.2431, 0.5, 0.1979, 0.509, 0.1722, 0.5, 0.1979, 0.5, 0.1979, 0.509, 0.1596, 0.5346, 0.1506, 0.5256, 0.1722, 0.511, 0.1979, 0.5, 0.1722, 0.511, 0.2756, 0.3928, 0.1596, 0.5, 0.1722, 0.5, 0.1506, 0.5256, 0.305, 0.3267, 0.2756, 0.3928, 0.625, 0.3681, 0.616, 0.3229, 0.625, 0.2972, 0.625, 0.3229, 0.616, 0.3229, 0.5904, 0.2846, 0.5994, 0.2756, 0.614, 0.2972, 0.625, 0.3229, 0.614, 0.2972, 0.6151, 0.2756, 0.625, 0.2846, 0.625, 0.2972, 0.5994, 0.2756, 0.7017, 0.3467, 0.6151, 0.2756, 0.5069, 0.25, 0.5521, 0.241, 0.5778, 0.25, 0.5521, 0.259, 0.5521, 0.241, 0.5904, 0.2154, 0.7323, 0.375, 0.5778, 0.239, 0.5521, 0.25, 0.5778, 0.239, 0.5994, 0.2401, 0.5904, 0.25, 0.5778, 0.25, 0.7323, 0.375, 0.7017, 0.3467, 0.5994, 0.2756, 0.875, 0.6181, 0.866, 0.5729, 0.875, 0.5472, 0.875, 0.5729, 0.866, 0.5729, 0.8404, 0.5346, 0.8494, 0.5256, 0.864, 0.5472, 0.875, 0.5729, 0.864, 0.5472, 0.7323, 0.375, 0.875, 0.5346, 0.875, 0.5472, 0.8494, 0.5256, 0.7017, 0.3467, 0.7323, 0.375, 0.375, 0.6319, 0.384, 0.6771, 0.375, 0.7028, 0.366, 0.6771, 0.384, 0.6771, 0.4096, 0.7154, 0.4006, 0.7333, 0.386, 0.7028, 0.375, 0.6771, 0.386, 0.7028, 0.3849, 0.7244, 0.375, 0.7154, 0.375, 0.7028, 0.4006, 0.7333, 0.375, 0.7433, 0.3494, 0.7244, 0.4931, 0.75, 0.4479, 0.759, 0.4222, 0.75, 0.4479, 0.741, 0.4479, 0.759, 0.4096, 0.7846, 0.375, 0.7578, 0.4222, 0.761, 0.4479, 0.75, 0.4222, 0.761, 0.4006, 0.7333, 0.4096, 0.75, 0.4222, 0.75, 0.375, 0.7578, 0.375, 0.7433, 0.4006, 0.7333, 0.2569, 0.75, 0.3021, 0.741, 0.3278, 0.75, 0.3021, 0.75, 0.3021, 0.741, 0.3404, 0.7154, 0.3494, 0.7244, 0.3278, 0.739, 0.3021, 0.75, 0.3278, 0.739, 0.375, 0.7578, 0.3404, 0.75, 0.3278, 0.75, 0.3494, 0.7244, 0.375, 0.7433, 0.375, 0.7578, 0.625, 0.8681, 0.616, 0.8229, 0.625, 0.7972, 0.625, 0.8229, 0.616, 0.8229, 0.5904, 0.7846, 0.5994, 0.7756, 0.614, 0.7972, 0.625, 0.8229, 0.614, 0.7972, 0.6328, 0.75, 0.625, 0.7846, 0.625, 0.7972, 0.5994, 0.7756, 0.6183, 0.75, 0.6328, 0.75, 0.5069, 0.75, 0.5521, 0.741, 0.5778, 0.75, 0.5521, 0.759, 0.5521, 0.741, 0.5904, 0.7154, 0.6083, 0.7244, 0.5778, 0.739, 0.5521, 0.75, 0.5778, 0.739, 0.5994, 0.7401, 0.5904, 0.75, 0.5778, 0.75, 0.6083, 0.7244, 0.6183, 0.75, 0.5994, 0.7756, 0.625, 0.6319, 0.634, 0.6771, 0.625, 0.7028, 0.616, 0.6771, 0.634, 0.6771, 0.6596, 0.7154, 0.6328, 0.75, 0.636, 0.7028, 0.625, 0.6771, 0.636, 0.7028, 0.6083, 0.7244, 0.625, 0.7154, 0.625, 0.7028, 0.6328, 0.75, 0.6183, 0.75, 0.6083, 0.7244, 0.375, 0.3819, 0.384, 0.4271, 0.375, 0.4528, 0.375, 0.4271, 0.384, 0.4271, 0.4096, 0.4654, 0.4006, 0.4744, 0.386, 0.4528, 0.375, 0.4271, 0.386, 0.4528, 0.3672, 0.5, 0.375, 0.4654, 0.375, 0.4528, 0.4006, 0.4744, 0.3817, 0.5, 0.3672, 0.5, 0.4931, 0.5, 0.4479, 0.509, 0.4222, 0.5, 0.4479, 0.491, 0.4479, 0.509, 0.4096, 0.5346, 0.3917, 0.5256, 0.4222, 0.511, 0.4479, 0.5, 0.4222, 0.511, 0.4006, 0.5099, 0.4096, 0.5, 0.4222, 0.5, 0.3917, 0.5256, 0.3817, 0.5, 0.4006, 0.4744, 0.375, 0.6181, 0.366, 0.5729, 0.375, 0.5472, 0.384, 0.5729, 0.366, 0.5729, 0.3404, 0.5346, 0.3672, 0.5, 0.364, 0.5472, 0.375, 0.5729, 0.364, 0.5472, 0.3917, 0.5256, 0.375, 0.5346, 0.375, 0.5472, 0.3672, 0.5, 0.3817, 0.5, 0.3917, 0.5256, 0.625, 0.6181, 0.616, 0.5729, 0.625, 0.5472, 0.634, 0.5729, 0.616, 0.5729, 0.5904, 0.5346, 0.5994, 0.5167, 0.614, 0.5472, 0.625, 0.5729, 0.614, 0.5472, 0.6151, 0.5256, 0.625, 0.5346, 0.625, 0.5472, 0.5994, 0.5167, 0.625, 0.5067, 0.6506, 0.5256, 0.5069, 0.5, 0.5521, 0.491, 0.5778, 0.5, 0.5521, 0.509, 0.5521, 0.491, 0.5904, 0.4654, 0.625, 0.4922, 0.5778, 0.489, 0.5521, 0.5, 0.5778, 0.489, 0.5994, 0.5167, 0.5904, 0.5, 0.5778, 0.5, 0.625, 0.4922, 0.625, 0.5067, 0.5994, 0.5167, 0.7431, 0.5, 0.6979, 0.509, 0.6722, 0.5, 0.6979, 0.5, 0.6979, 0.509, 0.6596, 0.5346, 0.6506, 0.5256, 0.6722, 0.511, 0.6979, 0.5, 0.6722, 0.511, 0.625, 0.4922, 0.6596, 0.5, 0.6722, 0.5, 0.6506, 0.5256, 0.625, 0.5067, 0.625, 0.4922, 0.125, 0.6181, 0.134, 0.5729, 0.1596, 0.5346, 0.1979, 0.509, 0.2431, 0.5, 0.2569, 0.5, 0.3021, 0.509, 0.3404, 0.5346, 0.366, 0.5729, 0.375, 0.6181, 0.375, 0.6319, 0.366, 0.6771, 0.3404, 0.7154, 0.3021, 0.741, 0.2569, 0.75, 0.2431, 0.75, 0.1979, 0.741, 0.1596, 0.7154, 0.134, 0.6771, 0.125, 0.6319])
me_cube_005.update()
me_cube_008 = bpy.data.meshes.new('Cube.008')
me_cube_008.from_pydata([(2.0, -2.568, -0.2576), (2.0, -2.568, 1.141), (2.0, -1.169, -0.2576), (2.0, -1.169, 1.141)], [(0, 2), (0, 1), (1, 3), (2, 3)], [])
_uv = me_cube_008.uv_layers.new(name='UVMap')
_uv.uv.foreach_set('vector', [])
me_cube_008.update()
me_cube_009 = bpy.data.meshes.new('Cube.009')
me_cube_009.from_pydata([(2.0, -2.568, -0.2576), (2.0, -2.568, 1.141), (2.0, -1.169, -0.2576), (2.0, -1.169, 1.141)], [(0, 2), (0, 1), (1, 3), (2, 3)], [])
_uv = me_cube_009.uv_layers.new(name='UVMap')
_uv.uv.foreach_set('vector', [])
me_cube_009.update()
me_cube_010 = bpy.data.meshes.new('Cube.010')
me_cube_010.from_pydata([(-1.0, -1.0, -1.0), (-1.0, -1.0, 1.0), (-1.0, 1.0, -1.0), (-1.0, 1.0, 1.0), (1.0, -1.0, -1.0), (1.0, -1.0, 1.0), (1.0, 1.0, -1.0), (1.0, 1.0, 1.0)], [], [(0, 1, 3, 2), (2, 3, 7, 6), (6, 7, 5, 4), (4, 5, 1, 0), (2, 6, 4, 0), (7, 3, 1, 5)])
_uv = me_cube_010.uv_layers.new(name='UVMap')
_uv.uv.foreach_set('vector', [0.375, 0.0, 0.625, 0.0, 0.625, 0.25, 0.375, 0.25, 0.375, 0.25, 0.625, 0.25, 0.625, 0.5, 0.375, 0.5, 0.375, 0.5, 0.625, 0.5, 0.625, 0.75, 0.375, 0.75, 0.375, 0.75, 0.625, 0.75, 0.625, 1.0, 0.375, 1.0, 0.125, 0.5, 0.375, 0.5, 0.375, 0.75, 0.125, 0.75, 0.625, 0.5, 0.875, 0.5, 0.875, 0.75, 0.625, 0.75])
me_cube_010.update()
me_cube_014 = bpy.data.meshes.new('Cube.014')
me_cube_014.from_pydata([(-1.0, -1.0, -1.0), (-1.0, -1.0, 1.0), (-1.0, 1.0, -1.0), (-1.0, 1.0, 1.0), (1.0, -1.0, -1.0), (1.0, -1.0, 1.0), (1.0, 1.0, -1.0), (1.0, 1.0, 1.0)], [], [(0, 1, 3, 2), (2, 3, 7, 6), (6, 7, 5, 4), (4, 5, 1, 0), (2, 6, 4, 0), (7, 3, 1, 5)])
_uv = me_cube_014.uv_layers.new(name='UVMap')
_uv.uv.foreach_set('vector', [0.375, 0.0, 0.625, 0.0, 0.625, 0.25, 0.375, 0.25, 0.375, 0.25, 0.625, 0.25, 0.625, 0.5, 0.375, 0.5, 0.375, 0.5, 0.625, 0.5, 0.625, 0.75, 0.375, 0.75, 0.375, 0.75, 0.625, 0.75, 0.625, 1.0, 0.375, 1.0, 0.125, 0.5, 0.375, 0.5, 0.375, 0.75, 0.125, 0.75, 0.625, 0.5, 0.875, 0.5, 0.875, 0.75, 0.625, 0.75])
me_cube_014.update()

# ---- objects
ob_cube = bpy.data.objects.new('Cube', me_cube_001)
ob_roof = bpy.data.objects.new('Roof', me_cube_002)
ob_chimney = bpy.data.objects.new('Chimney', me_cube_003)
ob_door = bpy.data.objects.new('Door', me_cube_004)
ob_cube_001 = bpy.data.objects.new('Cube.001', me_cube_005)
ob_cube_002 = bpy.data.objects.new('Cube.002', me_cube_008)
ob_cube_003 = bpy.data.objects.new('Cube.003', me_cube_009)
ob_cube_004 = bpy.data.objects.new('Cube.004', me_cube_010)
ob_cube_008 = bpy.data.objects.new('Cube.008', me_cube_014)

# ---- transforms, parenting, visibility, modifiers, constraints
ob_cube.location = (0.0, 0.0, 1.75)
ob_roof.location = (0.0, 0.0, 1.75)
ob_roof.scale = (2.0, 3.351, 1.75)
ob_chimney.location = (4.138, 0.1821, -0.4141)
ob_chimney.scale = (0.5284, -0.3658, 1.404)
ob_door.location = (0.005304, 0.006462, 0.01536)
ob_cube_001.location = (-1.002, 5.073, 0.1712)
ob_cube_001.scale = (0.07356, 0.07356, 0.07356)
ob_cube_002.location = (0.0, 0.0, 1.75)
ob_cube_003.location = (0.0, 0.0, 1.75)
ob_cube_004.location = (1.911, 1.722, 2.091)
ob_cube_004.scale = (-0.08147, -0.8456, -0.1396)
ob_cube_008.location = (1.887, -1.863, 2.215)
ob_cube_008.scale = (-0.08147, -0.8456, -0.1396)

# ---- collection membership
col_collection.objects.link(ob_cube)
col_collection.objects.link(ob_roof)
col_collection.objects.link(ob_chimney)
col_collection.objects.link(ob_door)
col_collection.objects.link(ob_cube_001)
col_collection.objects.link(ob_cube_002)
col_collection.objects.link(ob_cube_003)
col_collection.objects.link(ob_cube_004)
col_collection.objects.link(ob_cube_008)

# ---- scene / render settings (as saved in the file)
scene.frame_start = 1; scene.frame_end = 250; scene.frame_set(185)
scene.render.engine = 'BLENDER_EEVEE_NEXT'
scene.cycles.sampling_pattern = 'TABULATED_SOBOL'
bpy.context.view_layer.update()

# ---- added for rendering (the .blend has no active camera and no usable light): camera, sun
cam_auto = bpy.data.cameras.new('AutoCamera')
cam_auto.lens = 50.0
cam_auto.sensor_width = 36.0
cam_auto.clip_end = 1000.0
ob_auto_camera = bpy.data.objects.new('AutoCamera', cam_auto)
scene.collection.objects.link(ob_auto_camera)
ob_auto_camera.location = (13.9523, -15.3339, 13.7616)
ob_auto_camera.rotation_euler = (1.09748, -7.21219e-08, 0.694738)
scene.camera = ob_auto_camera
light_auto_sun = bpy.data.lights.new('AutoSun', 'SUN')
light_auto_sun.energy = 3.0
light_auto_sun.angle = 0.0523599
ob_auto_sun = bpy.data.objects.new('AutoSun', light_auto_sun)
scene.collection.objects.link(ob_auto_sun)
ob_auto_sun.rotation_euler = (0.872665, 0.174533, 0.523599)
bpy.context.view_layer.update()
